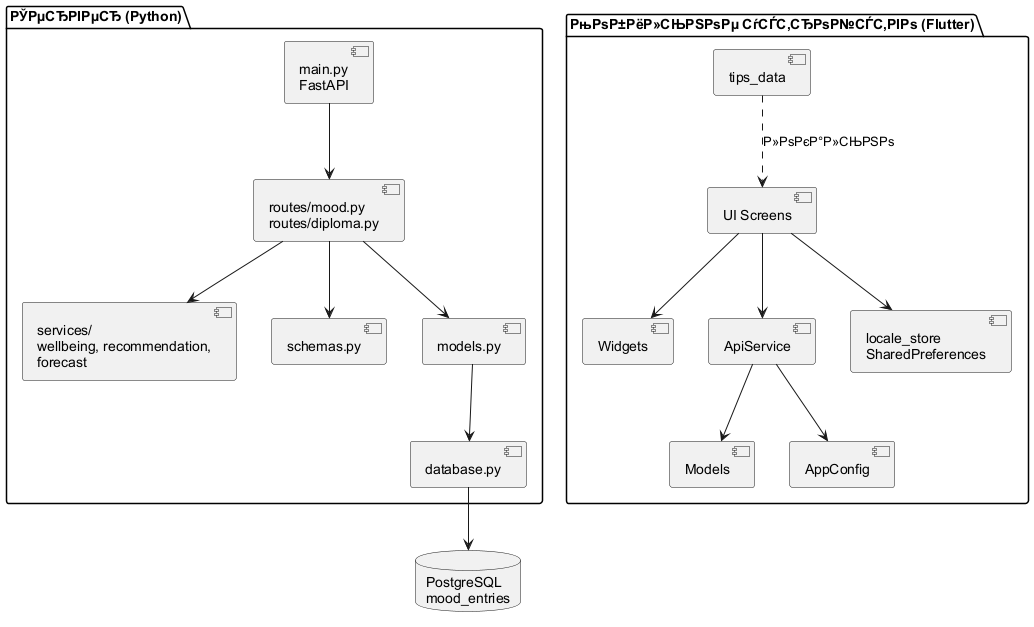

The diagram above was rendered by PlantUML. Its source (embedded in the PNG):
@startuml components
skinparam shadowing false
skinparam defaultFontName Arial

package "РњРѕР±РёР»СЊРЅРѕРµ СѓСЃС‚СЂРѕР№СЃС‚РІРѕ (Flutter)" {
  [UI Screens] as screens
  [Widgets] as widgets
  [ApiService] as apisvc
  [Models] as models
  [locale_store\nSharedPreferences] as prefs
  [tips_data] as tips
  [AppConfig] as cfg
}

package "РЎРµСЂРІРµСЂ (Python)" {
  [main.py\nFastAPI] as app
  [routes/mood.py\nroutes/diploma.py] as routes
  [services/\nwellbeing, recommendation,\nforecast] as services
  [schemas.py] as schemas
  [models.py] as ormmodels
  [database.py] as dbmod
}

database "PostgreSQL\nmood_entries" as pg

screens --> apisvc
screens --> prefs
screens --> widgets
apisvc --> cfg
apisvc --> models
routes --> services
routes --> schemas
routes --> ormmodels
ormmodels --> dbmod
dbmod --> pg
app --> routes
tips ..> screens : Р»РѕРєР°Р»СЊРЅРѕ
@enduml